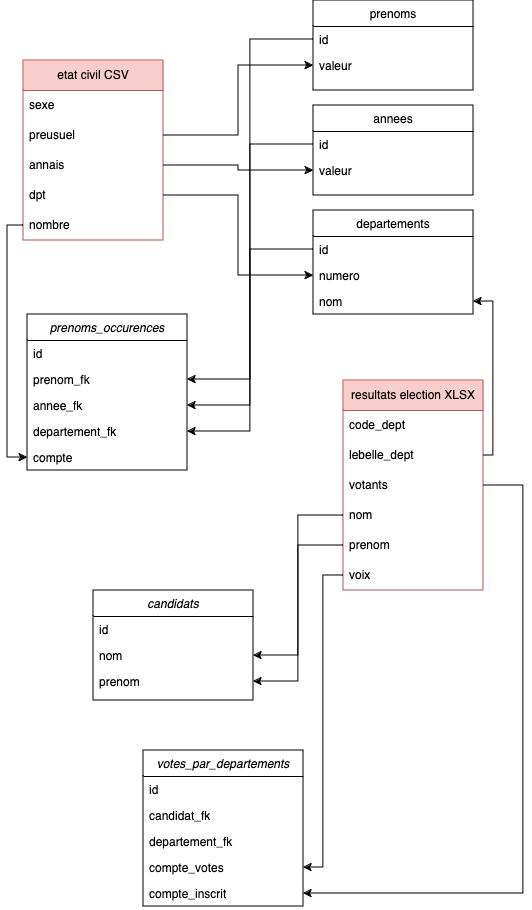

The diagram above was exported from draw.io. Its source (the exported page's mxGraphModel, read from the mxfile embedded in the PNG):
<mxGraphModel dx="1238" dy="1797" grid="1" gridSize="10" guides="1" tooltips="1" connect="1" arrows="1" fold="1" page="1" pageScale="1" pageWidth="827" pageHeight="1169" math="0" shadow="0">
  <root>
    <mxCell id="WIyWlLk6GJQsqaUBKTNV-0" />
    <mxCell id="WIyWlLk6GJQsqaUBKTNV-1" parent="WIyWlLk6GJQsqaUBKTNV-0" />
    <mxCell id="zkfFHV4jXpPFQw0GAbJ--0" value="prenoms_occurences" style="swimlane;fontStyle=2;align=center;verticalAlign=top;childLayout=stackLayout;horizontal=1;startSize=26;horizontalStack=0;resizeParent=1;resizeLast=0;collapsible=1;marginBottom=0;rounded=0;shadow=0;strokeWidth=1;" parent="WIyWlLk6GJQsqaUBKTNV-1" vertex="1">
      <mxGeometry x="254" y="-86" width="160" height="156" as="geometry">
        <mxRectangle x="230" y="140" width="160" height="26" as="alternateBounds" />
      </mxGeometry>
    </mxCell>
    <mxCell id="zkfFHV4jXpPFQw0GAbJ--1" value="id" style="text;align=left;verticalAlign=top;spacingLeft=4;spacingRight=4;overflow=hidden;rotatable=0;points=[[0,0.5],[1,0.5]];portConstraint=eastwest;" parent="zkfFHV4jXpPFQw0GAbJ--0" vertex="1">
      <mxGeometry y="26" width="160" height="26" as="geometry" />
    </mxCell>
    <mxCell id="zkfFHV4jXpPFQw0GAbJ--2" value="prenom_fk" style="text;align=left;verticalAlign=top;spacingLeft=4;spacingRight=4;overflow=hidden;rotatable=0;points=[[0,0.5],[1,0.5]];portConstraint=eastwest;rounded=0;shadow=0;html=0;" parent="zkfFHV4jXpPFQw0GAbJ--0" vertex="1">
      <mxGeometry y="52" width="160" height="26" as="geometry" />
    </mxCell>
    <mxCell id="zkfFHV4jXpPFQw0GAbJ--3" value="annee_fk" style="text;align=left;verticalAlign=top;spacingLeft=4;spacingRight=4;overflow=hidden;rotatable=0;points=[[0,0.5],[1,0.5]];portConstraint=eastwest;rounded=0;shadow=0;html=0;" parent="zkfFHV4jXpPFQw0GAbJ--0" vertex="1">
      <mxGeometry y="78" width="160" height="26" as="geometry" />
    </mxCell>
    <mxCell id="lSPiuQ7--wzAPwZ8tNYg-0" value="departement_fk" style="text;align=left;verticalAlign=top;spacingLeft=4;spacingRight=4;overflow=hidden;rotatable=0;points=[[0,0.5],[1,0.5]];portConstraint=eastwest;rounded=0;shadow=0;html=0;" vertex="1" parent="zkfFHV4jXpPFQw0GAbJ--0">
      <mxGeometry y="104" width="160" height="26" as="geometry" />
    </mxCell>
    <mxCell id="lSPiuQ7--wzAPwZ8tNYg-43" value="compte" style="text;align=left;verticalAlign=top;spacingLeft=4;spacingRight=4;overflow=hidden;rotatable=0;points=[[0,0.5],[1,0.5]];portConstraint=eastwest;rounded=0;shadow=0;html=0;" vertex="1" parent="zkfFHV4jXpPFQw0GAbJ--0">
      <mxGeometry y="130" width="160" height="26" as="geometry" />
    </mxCell>
    <mxCell id="zkfFHV4jXpPFQw0GAbJ--13" value="departements" style="swimlane;fontStyle=0;align=center;verticalAlign=top;childLayout=stackLayout;horizontal=1;startSize=26;horizontalStack=0;resizeParent=1;resizeLast=0;collapsible=1;marginBottom=0;rounded=0;shadow=0;strokeWidth=1;" parent="WIyWlLk6GJQsqaUBKTNV-1" vertex="1">
      <mxGeometry x="540" y="-190" width="160" height="104" as="geometry">
        <mxRectangle x="340" y="380" width="170" height="26" as="alternateBounds" />
      </mxGeometry>
    </mxCell>
    <mxCell id="zkfFHV4jXpPFQw0GAbJ--14" value="id&#10;" style="text;align=left;verticalAlign=top;spacingLeft=4;spacingRight=4;overflow=hidden;rotatable=0;points=[[0,0.5],[1,0.5]];portConstraint=eastwest;" parent="zkfFHV4jXpPFQw0GAbJ--13" vertex="1">
      <mxGeometry y="26" width="160" height="26" as="geometry" />
    </mxCell>
    <mxCell id="lSPiuQ7--wzAPwZ8tNYg-4" value="numero" style="text;align=left;verticalAlign=top;spacingLeft=4;spacingRight=4;overflow=hidden;rotatable=0;points=[[0,0.5],[1,0.5]];portConstraint=eastwest;" vertex="1" parent="zkfFHV4jXpPFQw0GAbJ--13">
      <mxGeometry y="52" width="160" height="26" as="geometry" />
    </mxCell>
    <mxCell id="lSPiuQ7--wzAPwZ8tNYg-5" value="nom" style="text;align=left;verticalAlign=top;spacingLeft=4;spacingRight=4;overflow=hidden;rotatable=0;points=[[0,0.5],[1,0.5]];portConstraint=eastwest;" vertex="1" parent="zkfFHV4jXpPFQw0GAbJ--13">
      <mxGeometry y="78" width="160" height="26" as="geometry" />
    </mxCell>
    <mxCell id="zkfFHV4jXpPFQw0GAbJ--17" value="annees" style="swimlane;fontStyle=0;align=center;verticalAlign=top;childLayout=stackLayout;horizontal=1;startSize=26;horizontalStack=0;resizeParent=1;resizeLast=0;collapsible=1;marginBottom=0;rounded=0;shadow=0;strokeWidth=1;" parent="WIyWlLk6GJQsqaUBKTNV-1" vertex="1">
      <mxGeometry x="540" y="-295" width="160" height="90" as="geometry">
        <mxRectangle x="550" y="140" width="160" height="26" as="alternateBounds" />
      </mxGeometry>
    </mxCell>
    <mxCell id="zkfFHV4jXpPFQw0GAbJ--18" value="id" style="text;align=left;verticalAlign=top;spacingLeft=4;spacingRight=4;overflow=hidden;rotatable=0;points=[[0,0.5],[1,0.5]];portConstraint=eastwest;" parent="zkfFHV4jXpPFQw0GAbJ--17" vertex="1">
      <mxGeometry y="26" width="160" height="26" as="geometry" />
    </mxCell>
    <mxCell id="zkfFHV4jXpPFQw0GAbJ--19" value="valeur" style="text;align=left;verticalAlign=top;spacingLeft=4;spacingRight=4;overflow=hidden;rotatable=0;points=[[0,0.5],[1,0.5]];portConstraint=eastwest;rounded=0;shadow=0;html=0;" parent="zkfFHV4jXpPFQw0GAbJ--17" vertex="1">
      <mxGeometry y="52" width="160" height="26" as="geometry" />
    </mxCell>
    <mxCell id="lSPiuQ7--wzAPwZ8tNYg-7" value="candidats" style="swimlane;fontStyle=2;align=center;verticalAlign=top;childLayout=stackLayout;horizontal=1;startSize=26;horizontalStack=0;resizeParent=1;resizeLast=0;collapsible=1;marginBottom=0;rounded=0;shadow=0;strokeWidth=1;" vertex="1" parent="WIyWlLk6GJQsqaUBKTNV-1">
      <mxGeometry x="320" y="190" width="160" height="110" as="geometry">
        <mxRectangle x="230" y="140" width="160" height="26" as="alternateBounds" />
      </mxGeometry>
    </mxCell>
    <mxCell id="lSPiuQ7--wzAPwZ8tNYg-8" value="id" style="text;align=left;verticalAlign=top;spacingLeft=4;spacingRight=4;overflow=hidden;rotatable=0;points=[[0,0.5],[1,0.5]];portConstraint=eastwest;" vertex="1" parent="lSPiuQ7--wzAPwZ8tNYg-7">
      <mxGeometry y="26" width="160" height="26" as="geometry" />
    </mxCell>
    <mxCell id="lSPiuQ7--wzAPwZ8tNYg-9" value="nom" style="text;align=left;verticalAlign=top;spacingLeft=4;spacingRight=4;overflow=hidden;rotatable=0;points=[[0,0.5],[1,0.5]];portConstraint=eastwest;rounded=0;shadow=0;html=0;" vertex="1" parent="lSPiuQ7--wzAPwZ8tNYg-7">
      <mxGeometry y="52" width="160" height="26" as="geometry" />
    </mxCell>
    <mxCell id="lSPiuQ7--wzAPwZ8tNYg-10" value="prenom" style="text;align=left;verticalAlign=top;spacingLeft=4;spacingRight=4;overflow=hidden;rotatable=0;points=[[0,0.5],[1,0.5]];portConstraint=eastwest;rounded=0;shadow=0;html=0;" vertex="1" parent="lSPiuQ7--wzAPwZ8tNYg-7">
      <mxGeometry y="78" width="160" height="26" as="geometry" />
    </mxCell>
    <mxCell id="lSPiuQ7--wzAPwZ8tNYg-13" value="votes_par_departements" style="swimlane;fontStyle=2;align=center;verticalAlign=top;childLayout=stackLayout;horizontal=1;startSize=26;horizontalStack=0;resizeParent=1;resizeLast=0;collapsible=1;marginBottom=0;rounded=0;shadow=0;strokeWidth=1;" vertex="1" parent="WIyWlLk6GJQsqaUBKTNV-1">
      <mxGeometry x="370" y="350" width="160" height="156" as="geometry">
        <mxRectangle x="230" y="140" width="160" height="26" as="alternateBounds" />
      </mxGeometry>
    </mxCell>
    <mxCell id="lSPiuQ7--wzAPwZ8tNYg-14" value="id" style="text;align=left;verticalAlign=top;spacingLeft=4;spacingRight=4;overflow=hidden;rotatable=0;points=[[0,0.5],[1,0.5]];portConstraint=eastwest;" vertex="1" parent="lSPiuQ7--wzAPwZ8tNYg-13">
      <mxGeometry y="26" width="160" height="26" as="geometry" />
    </mxCell>
    <mxCell id="lSPiuQ7--wzAPwZ8tNYg-15" value="candidat_fk" style="text;align=left;verticalAlign=top;spacingLeft=4;spacingRight=4;overflow=hidden;rotatable=0;points=[[0,0.5],[1,0.5]];portConstraint=eastwest;rounded=0;shadow=0;html=0;" vertex="1" parent="lSPiuQ7--wzAPwZ8tNYg-13">
      <mxGeometry y="52" width="160" height="26" as="geometry" />
    </mxCell>
    <mxCell id="lSPiuQ7--wzAPwZ8tNYg-20" value="departement_fk" style="text;align=left;verticalAlign=top;spacingLeft=4;spacingRight=4;overflow=hidden;rotatable=0;points=[[0,0.5],[1,0.5]];portConstraint=eastwest;rounded=0;shadow=0;html=0;" vertex="1" parent="lSPiuQ7--wzAPwZ8tNYg-13">
      <mxGeometry y="78" width="160" height="26" as="geometry" />
    </mxCell>
    <mxCell id="lSPiuQ7--wzAPwZ8tNYg-62" value="compte_votes" style="text;align=left;verticalAlign=top;spacingLeft=4;spacingRight=4;overflow=hidden;rotatable=0;points=[[0,0.5],[1,0.5]];portConstraint=eastwest;rounded=0;shadow=0;html=0;" vertex="1" parent="lSPiuQ7--wzAPwZ8tNYg-13">
      <mxGeometry y="104" width="160" height="26" as="geometry" />
    </mxCell>
    <mxCell id="lSPiuQ7--wzAPwZ8tNYg-64" value="compte_inscrit" style="text;align=left;verticalAlign=top;spacingLeft=4;spacingRight=4;overflow=hidden;rotatable=0;points=[[0,0.5],[1,0.5]];portConstraint=eastwest;rounded=0;shadow=0;html=0;" vertex="1" parent="lSPiuQ7--wzAPwZ8tNYg-13">
      <mxGeometry y="130" width="160" height="26" as="geometry" />
    </mxCell>
    <mxCell id="lSPiuQ7--wzAPwZ8tNYg-27" value="prenoms" style="swimlane;fontStyle=0;align=center;verticalAlign=top;childLayout=stackLayout;horizontal=1;startSize=26;horizontalStack=0;resizeParent=1;resizeLast=0;collapsible=1;marginBottom=0;rounded=0;shadow=0;strokeWidth=1;" vertex="1" parent="WIyWlLk6GJQsqaUBKTNV-1">
      <mxGeometry x="540" y="-400" width="160" height="90" as="geometry">
        <mxRectangle x="550" y="140" width="160" height="26" as="alternateBounds" />
      </mxGeometry>
    </mxCell>
    <mxCell id="lSPiuQ7--wzAPwZ8tNYg-28" value="id" style="text;align=left;verticalAlign=top;spacingLeft=4;spacingRight=4;overflow=hidden;rotatable=0;points=[[0,0.5],[1,0.5]];portConstraint=eastwest;" vertex="1" parent="lSPiuQ7--wzAPwZ8tNYg-27">
      <mxGeometry y="26" width="160" height="26" as="geometry" />
    </mxCell>
    <mxCell id="lSPiuQ7--wzAPwZ8tNYg-29" value="valeur" style="text;align=left;verticalAlign=top;spacingLeft=4;spacingRight=4;overflow=hidden;rotatable=0;points=[[0,0.5],[1,0.5]];portConstraint=eastwest;rounded=0;shadow=0;html=0;" vertex="1" parent="lSPiuQ7--wzAPwZ8tNYg-27">
      <mxGeometry y="52" width="160" height="26" as="geometry" />
    </mxCell>
    <mxCell id="lSPiuQ7--wzAPwZ8tNYg-34" value="etat civil CSV" style="swimlane;fontStyle=0;childLayout=stackLayout;horizontal=1;startSize=30;horizontalStack=0;resizeParent=1;resizeParentMax=0;resizeLast=0;collapsible=1;marginBottom=0;whiteSpace=wrap;html=1;fillColor=#f8cecc;strokeColor=#b85450;" vertex="1" parent="WIyWlLk6GJQsqaUBKTNV-1">
      <mxGeometry x="250" y="-340" width="140" height="180" as="geometry" />
    </mxCell>
    <mxCell id="lSPiuQ7--wzAPwZ8tNYg-35" value="&lt;div&gt;sexe&lt;/div&gt;" style="text;strokeColor=none;fillColor=none;align=left;verticalAlign=middle;spacingLeft=4;spacingRight=4;overflow=hidden;points=[[0,0.5],[1,0.5]];portConstraint=eastwest;rotatable=0;whiteSpace=wrap;html=1;" vertex="1" parent="lSPiuQ7--wzAPwZ8tNYg-34">
      <mxGeometry y="30" width="140" height="30" as="geometry" />
    </mxCell>
    <mxCell id="lSPiuQ7--wzAPwZ8tNYg-36" value="&lt;div&gt;preusuel&lt;/div&gt;" style="text;strokeColor=none;fillColor=none;align=left;verticalAlign=middle;spacingLeft=4;spacingRight=4;overflow=hidden;points=[[0,0.5],[1,0.5]];portConstraint=eastwest;rotatable=0;whiteSpace=wrap;html=1;" vertex="1" parent="lSPiuQ7--wzAPwZ8tNYg-34">
      <mxGeometry y="60" width="140" height="30" as="geometry" />
    </mxCell>
    <mxCell id="lSPiuQ7--wzAPwZ8tNYg-38" value="&lt;div&gt;annais&lt;/div&gt;" style="text;strokeColor=none;fillColor=none;align=left;verticalAlign=middle;spacingLeft=4;spacingRight=4;overflow=hidden;points=[[0,0.5],[1,0.5]];portConstraint=eastwest;rotatable=0;whiteSpace=wrap;html=1;" vertex="1" parent="lSPiuQ7--wzAPwZ8tNYg-34">
      <mxGeometry y="90" width="140" height="30" as="geometry" />
    </mxCell>
    <mxCell id="lSPiuQ7--wzAPwZ8tNYg-39" value="&lt;div&gt;dpt&lt;/div&gt;" style="text;strokeColor=none;fillColor=none;align=left;verticalAlign=middle;spacingLeft=4;spacingRight=4;overflow=hidden;points=[[0,0.5],[1,0.5]];portConstraint=eastwest;rotatable=0;whiteSpace=wrap;html=1;" vertex="1" parent="lSPiuQ7--wzAPwZ8tNYg-34">
      <mxGeometry y="120" width="140" height="30" as="geometry" />
    </mxCell>
    <mxCell id="lSPiuQ7--wzAPwZ8tNYg-37" value="nombre" style="text;strokeColor=none;fillColor=none;align=left;verticalAlign=middle;spacingLeft=4;spacingRight=4;overflow=hidden;points=[[0,0.5],[1,0.5]];portConstraint=eastwest;rotatable=0;whiteSpace=wrap;html=1;" vertex="1" parent="lSPiuQ7--wzAPwZ8tNYg-34">
      <mxGeometry y="150" width="140" height="30" as="geometry" />
    </mxCell>
    <mxCell id="lSPiuQ7--wzAPwZ8tNYg-40" style="edgeStyle=orthogonalEdgeStyle;rounded=0;orthogonalLoop=1;jettySize=auto;html=1;" edge="1" parent="WIyWlLk6GJQsqaUBKTNV-1" source="lSPiuQ7--wzAPwZ8tNYg-36" target="lSPiuQ7--wzAPwZ8tNYg-29">
      <mxGeometry relative="1" as="geometry" />
    </mxCell>
    <mxCell id="lSPiuQ7--wzAPwZ8tNYg-41" style="edgeStyle=orthogonalEdgeStyle;rounded=0;orthogonalLoop=1;jettySize=auto;html=1;entryX=0;entryY=0.5;entryDx=0;entryDy=0;" edge="1" parent="WIyWlLk6GJQsqaUBKTNV-1" source="lSPiuQ7--wzAPwZ8tNYg-38" target="zkfFHV4jXpPFQw0GAbJ--19">
      <mxGeometry relative="1" as="geometry" />
    </mxCell>
    <mxCell id="lSPiuQ7--wzAPwZ8tNYg-42" style="edgeStyle=orthogonalEdgeStyle;rounded=0;orthogonalLoop=1;jettySize=auto;html=1;" edge="1" parent="WIyWlLk6GJQsqaUBKTNV-1" source="lSPiuQ7--wzAPwZ8tNYg-39" target="lSPiuQ7--wzAPwZ8tNYg-4">
      <mxGeometry relative="1" as="geometry" />
    </mxCell>
    <mxCell id="lSPiuQ7--wzAPwZ8tNYg-46" style="edgeStyle=orthogonalEdgeStyle;rounded=0;orthogonalLoop=1;jettySize=auto;html=1;entryX=0;entryY=0.5;entryDx=0;entryDy=0;" edge="1" parent="WIyWlLk6GJQsqaUBKTNV-1" source="lSPiuQ7--wzAPwZ8tNYg-37" target="lSPiuQ7--wzAPwZ8tNYg-43">
      <mxGeometry relative="1" as="geometry">
        <Array as="points">
          <mxPoint x="234" y="-175" />
          <mxPoint x="234" y="57" />
        </Array>
      </mxGeometry>
    </mxCell>
    <mxCell id="lSPiuQ7--wzAPwZ8tNYg-48" style="edgeStyle=orthogonalEdgeStyle;rounded=0;orthogonalLoop=1;jettySize=auto;html=1;entryX=1;entryY=0.5;entryDx=0;entryDy=0;" edge="1" parent="WIyWlLk6GJQsqaUBKTNV-1" source="lSPiuQ7--wzAPwZ8tNYg-28" target="zkfFHV4jXpPFQw0GAbJ--2">
      <mxGeometry relative="1" as="geometry" />
    </mxCell>
    <mxCell id="lSPiuQ7--wzAPwZ8tNYg-49" style="edgeStyle=orthogonalEdgeStyle;rounded=0;orthogonalLoop=1;jettySize=auto;html=1;entryX=1;entryY=0.5;entryDx=0;entryDy=0;" edge="1" parent="WIyWlLk6GJQsqaUBKTNV-1" source="zkfFHV4jXpPFQw0GAbJ--18" target="zkfFHV4jXpPFQw0GAbJ--3">
      <mxGeometry relative="1" as="geometry" />
    </mxCell>
    <mxCell id="lSPiuQ7--wzAPwZ8tNYg-50" style="edgeStyle=orthogonalEdgeStyle;rounded=0;orthogonalLoop=1;jettySize=auto;html=1;entryX=1;entryY=0.5;entryDx=0;entryDy=0;" edge="1" parent="WIyWlLk6GJQsqaUBKTNV-1" source="zkfFHV4jXpPFQw0GAbJ--14" target="lSPiuQ7--wzAPwZ8tNYg-0">
      <mxGeometry relative="1" as="geometry" />
    </mxCell>
    <mxCell id="lSPiuQ7--wzAPwZ8tNYg-51" value="resultats election XLSX" style="swimlane;fontStyle=0;childLayout=stackLayout;horizontal=1;startSize=30;horizontalStack=0;resizeParent=1;resizeParentMax=0;resizeLast=0;collapsible=1;marginBottom=0;whiteSpace=wrap;html=1;fillColor=#f8cecc;strokeColor=#b85450;" vertex="1" parent="WIyWlLk6GJQsqaUBKTNV-1">
      <mxGeometry x="570" y="-20" width="140" height="210" as="geometry" />
    </mxCell>
    <mxCell id="lSPiuQ7--wzAPwZ8tNYg-52" value="code_dept" style="text;strokeColor=none;fillColor=none;align=left;verticalAlign=middle;spacingLeft=4;spacingRight=4;overflow=hidden;points=[[0,0.5],[1,0.5]];portConstraint=eastwest;rotatable=0;whiteSpace=wrap;html=1;" vertex="1" parent="lSPiuQ7--wzAPwZ8tNYg-51">
      <mxGeometry y="30" width="140" height="30" as="geometry" />
    </mxCell>
    <mxCell id="lSPiuQ7--wzAPwZ8tNYg-53" value="&lt;div&gt;lebelle_dept&lt;/div&gt;" style="text;strokeColor=none;fillColor=none;align=left;verticalAlign=middle;spacingLeft=4;spacingRight=4;overflow=hidden;points=[[0,0.5],[1,0.5]];portConstraint=eastwest;rotatable=0;whiteSpace=wrap;html=1;" vertex="1" parent="lSPiuQ7--wzAPwZ8tNYg-51">
      <mxGeometry y="60" width="140" height="30" as="geometry" />
    </mxCell>
    <mxCell id="lSPiuQ7--wzAPwZ8tNYg-54" value="votants" style="text;strokeColor=none;fillColor=none;align=left;verticalAlign=middle;spacingLeft=4;spacingRight=4;overflow=hidden;points=[[0,0.5],[1,0.5]];portConstraint=eastwest;rotatable=0;whiteSpace=wrap;html=1;" vertex="1" parent="lSPiuQ7--wzAPwZ8tNYg-51">
      <mxGeometry y="90" width="140" height="30" as="geometry" />
    </mxCell>
    <mxCell id="lSPiuQ7--wzAPwZ8tNYg-55" value="nom" style="text;strokeColor=none;fillColor=none;align=left;verticalAlign=middle;spacingLeft=4;spacingRight=4;overflow=hidden;points=[[0,0.5],[1,0.5]];portConstraint=eastwest;rotatable=0;whiteSpace=wrap;html=1;" vertex="1" parent="lSPiuQ7--wzAPwZ8tNYg-51">
      <mxGeometry y="120" width="140" height="30" as="geometry" />
    </mxCell>
    <mxCell id="lSPiuQ7--wzAPwZ8tNYg-56" value="prenom" style="text;strokeColor=none;fillColor=none;align=left;verticalAlign=middle;spacingLeft=4;spacingRight=4;overflow=hidden;points=[[0,0.5],[1,0.5]];portConstraint=eastwest;rotatable=0;whiteSpace=wrap;html=1;" vertex="1" parent="lSPiuQ7--wzAPwZ8tNYg-51">
      <mxGeometry y="150" width="140" height="30" as="geometry" />
    </mxCell>
    <mxCell id="lSPiuQ7--wzAPwZ8tNYg-57" value="voix" style="text;strokeColor=none;fillColor=none;align=left;verticalAlign=middle;spacingLeft=4;spacingRight=4;overflow=hidden;points=[[0,0.5],[1,0.5]];portConstraint=eastwest;rotatable=0;whiteSpace=wrap;html=1;" vertex="1" parent="lSPiuQ7--wzAPwZ8tNYg-51">
      <mxGeometry y="180" width="140" height="30" as="geometry" />
    </mxCell>
    <mxCell id="lSPiuQ7--wzAPwZ8tNYg-58" style="edgeStyle=orthogonalEdgeStyle;rounded=0;orthogonalLoop=1;jettySize=auto;html=1;entryX=1;entryY=0.5;entryDx=0;entryDy=0;" edge="1" parent="WIyWlLk6GJQsqaUBKTNV-1" source="lSPiuQ7--wzAPwZ8tNYg-53" target="lSPiuQ7--wzAPwZ8tNYg-5">
      <mxGeometry relative="1" as="geometry">
        <Array as="points">
          <mxPoint x="720" y="55" />
          <mxPoint x="720" y="-99" />
        </Array>
      </mxGeometry>
    </mxCell>
    <mxCell id="lSPiuQ7--wzAPwZ8tNYg-60" style="edgeStyle=orthogonalEdgeStyle;rounded=0;orthogonalLoop=1;jettySize=auto;html=1;entryX=1;entryY=0.5;entryDx=0;entryDy=0;" edge="1" parent="WIyWlLk6GJQsqaUBKTNV-1" source="lSPiuQ7--wzAPwZ8tNYg-55" target="lSPiuQ7--wzAPwZ8tNYg-9">
      <mxGeometry relative="1" as="geometry" />
    </mxCell>
    <mxCell id="lSPiuQ7--wzAPwZ8tNYg-61" style="edgeStyle=orthogonalEdgeStyle;rounded=0;orthogonalLoop=1;jettySize=auto;html=1;entryX=1;entryY=0.5;entryDx=0;entryDy=0;" edge="1" parent="WIyWlLk6GJQsqaUBKTNV-1" source="lSPiuQ7--wzAPwZ8tNYg-56" target="lSPiuQ7--wzAPwZ8tNYg-10">
      <mxGeometry relative="1" as="geometry" />
    </mxCell>
    <mxCell id="lSPiuQ7--wzAPwZ8tNYg-63" style="edgeStyle=orthogonalEdgeStyle;rounded=0;orthogonalLoop=1;jettySize=auto;html=1;entryX=1;entryY=0.5;entryDx=0;entryDy=0;" edge="1" parent="WIyWlLk6GJQsqaUBKTNV-1" source="lSPiuQ7--wzAPwZ8tNYg-57" target="lSPiuQ7--wzAPwZ8tNYg-62">
      <mxGeometry relative="1" as="geometry" />
    </mxCell>
    <mxCell id="lSPiuQ7--wzAPwZ8tNYg-65" style="edgeStyle=orthogonalEdgeStyle;rounded=0;orthogonalLoop=1;jettySize=auto;html=1;entryX=1;entryY=0.5;entryDx=0;entryDy=0;" edge="1" parent="WIyWlLk6GJQsqaUBKTNV-1" source="lSPiuQ7--wzAPwZ8tNYg-54" target="lSPiuQ7--wzAPwZ8tNYg-64">
      <mxGeometry relative="1" as="geometry">
        <Array as="points">
          <mxPoint x="750" y="85" />
          <mxPoint x="750" y="493" />
        </Array>
      </mxGeometry>
    </mxCell>
  </root>
</mxGraphModel>